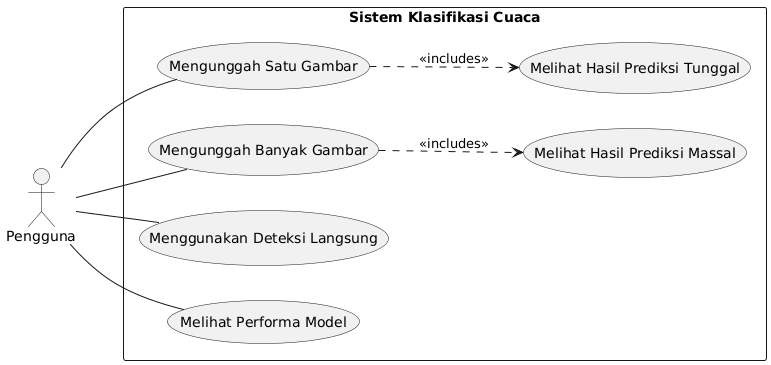

The diagram above was rendered by PlantUML. Its source (embedded in the PNG):
@startuml
left to right direction
actor "Pengguna" as user

rectangle "Sistem Klasifikasi Cuaca" {
  usecase "Mengunggah Satu Gambar" as UC1
  usecase "Mengunggah Banyak Gambar" as UC2
  usecase "Melihat Hasil Prediksi Tunggal" as UC3
  usecase "Melihat Hasil Prediksi Massal" as UC4
  usecase "Menggunakan Deteksi Langsung" as UC5
  usecase "Melihat Performa Model" as UC6
}

user -- UC1
user -- UC2
user -- UC5
user -- UC6

UC1 ..> UC3 : <<includes>>
UC2 ..> UC4 : <<includes>>
@enduml